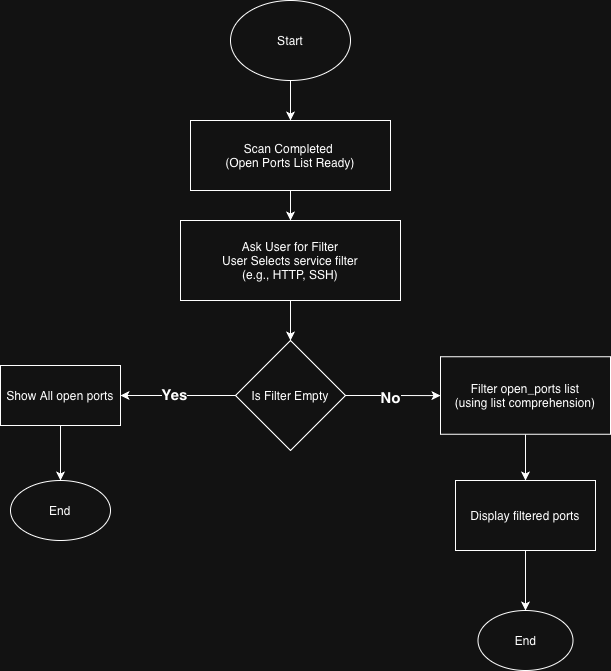

The diagram above was exported from draw.io. Its source (the exported page's mxGraphModel, read from the mxfile embedded in the PNG):
<mxGraphModel dx="1426" dy="822" grid="1" gridSize="10" guides="1" tooltips="1" connect="1" arrows="1" fold="1" page="1" pageScale="1" pageWidth="850" pageHeight="1100" math="0" shadow="0">
  <root>
    <mxCell id="0" />
    <mxCell id="1" parent="0" />
    <mxCell id="szUSkJ5HeB54zCHcWnmF-5" edge="1" parent="1" source="szUSkJ5HeB54zCHcWnmF-1" style="edgeStyle=orthogonalEdgeStyle;rounded=0;orthogonalLoop=1;jettySize=auto;html=1;" target="szUSkJ5HeB54zCHcWnmF-3">
      <mxGeometry relative="1" as="geometry" />
    </mxCell>
    <mxCell id="szUSkJ5HeB54zCHcWnmF-1" parent="1" style="ellipse;whiteSpace=wrap;html=1;" value="Start" vertex="1">
      <mxGeometry height="80" width="120" x="340" y="20" as="geometry" />
    </mxCell>
    <mxCell id="szUSkJ5HeB54zCHcWnmF-2" parent="1" style="ellipse;whiteSpace=wrap;html=1;" value="End" vertex="1">
      <mxGeometry height="60" width="95" x="587.5" y="630" as="geometry" />
    </mxCell>
    <mxCell id="szUSkJ5HeB54zCHcWnmF-7" edge="1" parent="1" source="szUSkJ5HeB54zCHcWnmF-3" style="edgeStyle=orthogonalEdgeStyle;rounded=0;orthogonalLoop=1;jettySize=auto;html=1;entryX=0.5;entryY=0;entryDx=0;entryDy=0;" target="szUSkJ5HeB54zCHcWnmF-6">
      <mxGeometry relative="1" as="geometry" />
    </mxCell>
    <mxCell id="szUSkJ5HeB54zCHcWnmF-3" parent="1" style="rounded=0;whiteSpace=wrap;html=1;" value="Scan Completed&amp;nbsp;&lt;div&gt;(Open Ports List Ready)&lt;/div&gt;" vertex="1">
      <mxGeometry height="70" width="200" x="300" y="140" as="geometry" />
    </mxCell>
    <mxCell id="szUSkJ5HeB54zCHcWnmF-13" edge="1" parent="1" source="szUSkJ5HeB54zCHcWnmF-4" style="edgeStyle=orthogonalEdgeStyle;rounded=0;orthogonalLoop=1;jettySize=auto;html=1;entryX=1;entryY=0.5;entryDx=0;entryDy=0;" target="szUSkJ5HeB54zCHcWnmF-12">
      <mxGeometry relative="1" as="geometry" />
    </mxCell>
    <mxCell id="szUSkJ5HeB54zCHcWnmF-16" connectable="0" parent="szUSkJ5HeB54zCHcWnmF-13" style="edgeLabel;html=1;align=center;verticalAlign=middle;resizable=0;points=[];fontStyle=1;fontSize=15;" value="Yes" vertex="1">
      <mxGeometry relative="1" x="0.0308" y="2" as="geometry">
        <mxPoint x="-3" y="-4" as="offset" />
      </mxGeometry>
    </mxCell>
    <mxCell id="szUSkJ5HeB54zCHcWnmF-18" edge="1" parent="1" source="szUSkJ5HeB54zCHcWnmF-4" style="edgeStyle=orthogonalEdgeStyle;rounded=0;orthogonalLoop=1;jettySize=auto;html=1;" target="szUSkJ5HeB54zCHcWnmF-17">
      <mxGeometry relative="1" as="geometry" />
    </mxCell>
    <mxCell id="szUSkJ5HeB54zCHcWnmF-22" connectable="0" parent="szUSkJ5HeB54zCHcWnmF-18" style="edgeLabel;html=1;align=center;verticalAlign=middle;resizable=0;points=[];" value="&lt;b&gt;&lt;font style=&quot;font-size: 15px;&quot;&gt;No&lt;/font&gt;&lt;/b&gt;" vertex="1">
      <mxGeometry relative="1" x="-0.0737" y="-1" as="geometry">
        <mxPoint as="offset" />
      </mxGeometry>
    </mxCell>
    <mxCell id="szUSkJ5HeB54zCHcWnmF-4" parent="1" style="rhombus;whiteSpace=wrap;html=1;" value="Is Filter Empty" vertex="1">
      <mxGeometry height="110" width="110" x="345" y="360" as="geometry" />
    </mxCell>
    <mxCell id="szUSkJ5HeB54zCHcWnmF-9" edge="1" parent="1" source="szUSkJ5HeB54zCHcWnmF-6" style="edgeStyle=orthogonalEdgeStyle;rounded=0;orthogonalLoop=1;jettySize=auto;html=1;entryX=0.5;entryY=0;entryDx=0;entryDy=0;" target="szUSkJ5HeB54zCHcWnmF-4">
      <mxGeometry relative="1" as="geometry" />
    </mxCell>
    <mxCell id="szUSkJ5HeB54zCHcWnmF-6" parent="1" style="rounded=0;whiteSpace=wrap;html=1;" value="Ask User for Filter&lt;div&gt;User Selects service filter&lt;/div&gt;&lt;div&gt;(e.g., HTTP, SSH)&lt;/div&gt;" vertex="1">
      <mxGeometry height="80" width="220" x="290" y="240" as="geometry" />
    </mxCell>
    <mxCell id="szUSkJ5HeB54zCHcWnmF-11" parent="1" style="ellipse;whiteSpace=wrap;html=1;" value="End" vertex="1">
      <mxGeometry height="60" width="100" x="120" y="500" as="geometry" />
    </mxCell>
    <mxCell id="szUSkJ5HeB54zCHcWnmF-15" edge="1" parent="1" source="szUSkJ5HeB54zCHcWnmF-12" style="edgeStyle=orthogonalEdgeStyle;rounded=0;orthogonalLoop=1;jettySize=auto;html=1;" target="szUSkJ5HeB54zCHcWnmF-11">
      <mxGeometry relative="1" as="geometry" />
    </mxCell>
    <mxCell id="szUSkJ5HeB54zCHcWnmF-12" parent="1" style="rounded=0;whiteSpace=wrap;html=1;" value="Show All open ports" vertex="1">
      <mxGeometry height="60" width="120" x="110" y="385" as="geometry" />
    </mxCell>
    <mxCell id="szUSkJ5HeB54zCHcWnmF-23" edge="1" parent="1" source="szUSkJ5HeB54zCHcWnmF-17" style="edgeStyle=orthogonalEdgeStyle;rounded=0;orthogonalLoop=1;jettySize=auto;html=1;entryX=0.5;entryY=0;entryDx=0;entryDy=0;" target="szUSkJ5HeB54zCHcWnmF-20">
      <mxGeometry relative="1" as="geometry" />
    </mxCell>
    <mxCell id="szUSkJ5HeB54zCHcWnmF-17" parent="1" style="rounded=0;whiteSpace=wrap;html=1;" value="Filter open_ports list&lt;div&gt;(using list comprehension)&lt;/div&gt;" vertex="1">
      <mxGeometry height="77.5" width="170" x="550" y="376.25" as="geometry" />
    </mxCell>
    <mxCell id="szUSkJ5HeB54zCHcWnmF-24" edge="1" parent="1" source="szUSkJ5HeB54zCHcWnmF-20" style="edgeStyle=orthogonalEdgeStyle;rounded=0;orthogonalLoop=1;jettySize=auto;html=1;entryX=0.5;entryY=0;entryDx=0;entryDy=0;" target="szUSkJ5HeB54zCHcWnmF-2">
      <mxGeometry relative="1" as="geometry" />
    </mxCell>
    <mxCell id="szUSkJ5HeB54zCHcWnmF-20" parent="1" style="rounded=0;whiteSpace=wrap;html=1;" value="Display filtered ports" vertex="1">
      <mxGeometry height="70" width="140" x="565" y="500" as="geometry" />
    </mxCell>
  </root>
</mxGraphModel>